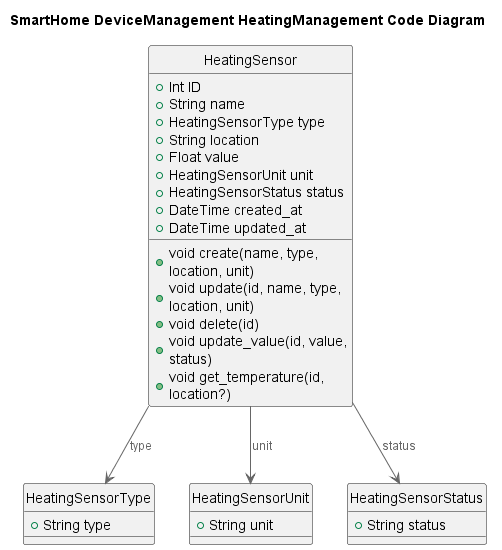

The diagram above was rendered by PlantUML. Its source (embedded in the PNG):
@startuml

title SmartHome DeviceManagement HeatingManagement Code Diagram
top to bottom direction
hide circle

!includeurl https://raw.githubusercontent.com/RicardoNiepel/C4-PlantUML/master/C4_Container.puml


class HeatingSensorType {
  +String type
}

class HeatingSensorUnit {
  +String unit
}

class HeatingSensorStatus {
  +String status
}

class HeatingSensor {
  +Int ID
  +String name
  +HeatingSensorType type
  +String location
  +Float value
  +HeatingSensorUnit unit
  +HeatingSensorStatus status
  +DateTime created_at
  +DateTime updated_at

  +void create(name, type, location, unit)
  +void update(id, name, type, location, unit)
  +void delete(id)
  +void update_value(id, value, status)
  +void get_temperature(id, location?)
}

HeatingSensor --> HeatingSensorType : type
HeatingSensor --> HeatingSensorUnit : unit
HeatingSensor --> HeatingSensorStatus : status

@enduml